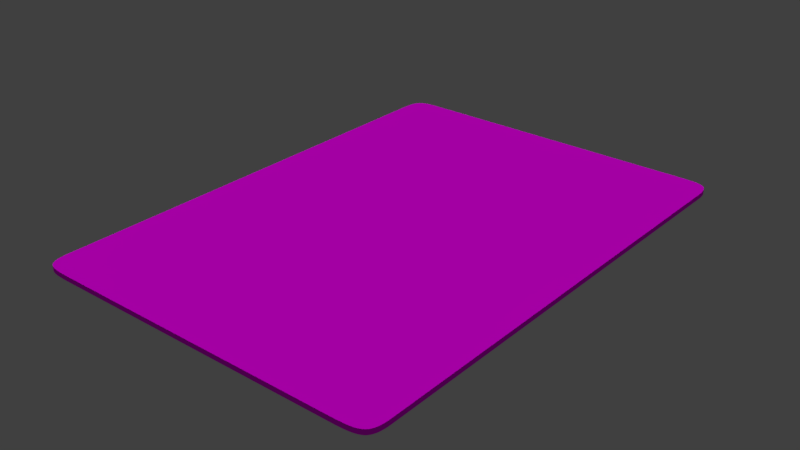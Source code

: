 # Source: bicycle_card_blue.blend  (saved by Blender 2.79.0; exported with 4.5.12 LTS)
import bpy
from mathutils import Matrix  # noqa: F401  (used for matrix-valued properties, if any)

bpy.ops.wm.read_factory_settings(use_empty=True)
scene = bpy.context.scene
scene.name = 'Scene'

# ---- collections
col_collection_1 = bpy.data.collections.new('Collection 1'); scene.collection.children.link(col_collection_1)

# ---- images (referenced by path relative to the original .blend; pixels are not part of the script)
import os
ASSET_DIR = os.environ.get("B2B_ASSET_DIR", "")  # directory of the original .blend (textures are referenced by path, not embedded)
HERE = os.path.dirname(os.path.abspath(__file__))  # packed textures are extracted next to this script under _unpacked/

def load_image(name, relpath, width, height, colorspace="sRGB"):
    """Load a texture the original file referenced (path relative to the .blend, or extracted next to this script)."""
    p = next((c for c in (os.path.join(HERE, relpath), os.path.join(ASSET_DIR, relpath)) if relpath and os.path.exists(c)), "")
    if p:
        img = bpy.data.images.load(p, check_existing=True)
        img.name = name
    else:  # same state as the original file: an image datablock whose file is absent (Cycles renders it pink)
        img = bpy.data.images.new(name, width, height)
        img.source = "FILE"
        img.filepath = "//" + (relpath or name)
    img.colorspace_settings.name = colorspace
    return img
img_card_template_blue_png = load_image('card_template_blue.png', 'card_template_blue.png', 1024, 1024, 'sRGB')

# ---- materials (node trees are filled in below, after node groups)
mat_card = bpy.data.materials.new('card')
mat_card.alpha_threshold = 0.0
mat_card.roughness = 0.5
mat_card.line_color = (0.0, 0.0, 0.0, 1.0)

# ---- material node trees
mat_card.use_nodes = True; mat_card.node_tree.nodes.clear()
_N = mat_card.node_tree.nodes; _L = mat_card.node_tree.links
n0 = _N.new('ShaderNodeOutputMaterial'); n0.name = 'Material Output'; n0.location = (300, 300)
n1 = _N.new('ShaderNodeBsdfDiffuse'); n1.name = 'Diffuse BSDF'; n1.location = (10, 300)
n2 = _N.new('ShaderNodeTexImage'); n2.name = 'Image Texture'; n2.location = (-233, 383)
n2.width = 140
n2.image = img_card_template_blue_png
_L.new(n1.outputs[0], n0.inputs[0])
_L.new(n2.outputs[0], n1.inputs[0])
n0.is_active_output = True

# ---- world
world_world = bpy.data.worlds.new('World'); scene.world = world_world
world_world.color = (0.05088, 0.05088, 0.05088)
world_world.use_sun_shadow = False
world_world.sun_shadow_jitter_overblur = 0.0
world_world.cycles.sampling_method = 'MANUAL'

# ---- lights
light_sun_001 = bpy.data.lights.new('Sun.001', 'SUN')
light_sun_001.transmission_factor = 0.0
light_sun_001.angle = 0.1993
light_sun_001.energy = 1.0
light_sun_001.shadow_buffer_clip_start = 0.5
light_sun_001.shadow_soft_size = 0.1
light_sun_001.shadow_cascade_max_distance = 1000.0
light_sun = bpy.data.lights.new('Sun', 'SUN')
light_sun.transmission_factor = 0.0
light_sun.angle = 0.1993
light_sun.energy = 1.0
light_sun.shadow_buffer_clip_start = 0.5
light_sun.shadow_soft_size = 0.1
light_sun.shadow_cascade_max_distance = 1000.0

# ---- meshes
me_plane = bpy.data.meshes.new('Plane')
me_plane.from_pydata([(0.6906, 1.358, 0.0), (-0.7068, 1.358, 0.0), (0.5795, -1.346, 0.0), (0.5951, -1.346, 0.0), (0.6102, -1.345, 0.0), (0.6246, -1.343, 0.0), (0.638, -1.34, 0.0), (0.6502, -1.335, 0.0), (0.6609, -1.328, 0.0), (0.6906, 1.375, 0.0), (0.6904, 1.393, 0.0), (0.6896, 1.411, 0.0), (0.6882, 1.428, 0.0), (0.6857, 1.446, 0.0), (0.6819, 1.461, 0.0), (0.6767, 1.476, 0.0), (-0.5957, 1.516, 0.0), (-0.6113, 1.515, 0.0), (-0.6264, 1.514, 0.0), (-0.6408, 1.512, 0.0), (-0.6542, 1.509, 0.0), (-0.6664, 1.504, 0.0), (-0.6771, 1.497, 0.0), (-0.7068, -1.206, 0.0), (-0.7066, -1.224, 0.0), (-0.7058, -1.242, 0.0), (-0.7044, -1.26, 0.0), (-0.7019, -1.277, 0.0), (-0.6982, -1.292, 0.0), (-0.6929, -1.307, 0.0), (-0.6771, -1.328, 0.0), (-0.6664, -1.335, 0.0), (-0.6542, -1.34, 0.0), (-0.6408, -1.343, 0.0), (-0.6264, -1.345, 0.0), (-0.6113, -1.346, 0.0), (-0.5957, -1.346, 0.0), (0.6609, 1.497, 0.0), (0.6502, 1.504, 0.0), (0.638, 1.509, 0.0), (0.6246, 1.512, 0.0), (0.6102, 1.514, 0.0), (0.5951, 1.515, 0.0), (0.5795, 1.516, 0.0), (-0.6929, 1.476, 0.0), (-0.6982, 1.461, 0.0), (-0.7019, 1.446, 0.0), (-0.7044, 1.428, 0.0), (-0.7058, 1.411, 0.0), (-0.7066, 1.393, 0.0), (-0.7068, 1.375, 0.0), (0.6767, -1.307, 0.0), (0.6819, -1.292, 0.0), (0.6857, -1.277, 0.0), (0.6882, -1.26, 0.0), (0.6896, -1.242, 0.0), (0.6904, -1.224, 0.0), (0.6906, -1.206, 0.0), (0.6906, -1.19, 0.0), (-0.7068, -1.19, 0.0), (0.6698, -1.319, 0.0), (0.6698, 1.488, 0.0), (-0.686, -1.319, 0.0), (-0.686, 1.488, 0.0), (-0.5798, -1.346, 0.0), (0.5636, -1.346, 0.0), (0.5636, 1.516, 0.0), (-0.5798, 1.516, 0.0), (0.6906, 1.358, -0.03469), (-0.7068, 1.358, -0.03469), (0.5795, -1.346, -0.03469), (0.5951, -1.346, -0.03469), (0.6102, -1.345, -0.03469), (0.6246, -1.343, -0.03469), (0.638, -1.34, -0.03469), (0.6502, -1.335, -0.03469), (0.6609, -1.328, -0.03469), (0.6906, 1.375, -0.03469), (0.6904, 1.393, -0.03469), (0.6896, 1.411, -0.03469), (0.6882, 1.428, -0.03469), (0.6857, 1.446, -0.03469), (0.6819, 1.461, -0.03469), (0.6767, 1.476, -0.03469), (-0.5957, 1.516, -0.03469), (-0.6113, 1.515, -0.03469), (-0.6264, 1.514, -0.03469), (-0.6408, 1.512, -0.03469), (-0.6542, 1.509, -0.03469), (-0.6664, 1.504, -0.03469), (-0.6771, 1.497, -0.03469), (-0.7068, -1.206, -0.03469), (-0.7066, -1.224, -0.03469), (-0.7058, -1.242, -0.03469), (-0.7044, -1.26, -0.03469), (-0.7019, -1.277, -0.03469), (-0.6982, -1.292, -0.03469), (-0.6929, -1.307, -0.03469), (-0.6771, -1.328, -0.03469), (-0.6664, -1.335, -0.03469), (-0.6542, -1.34, -0.03469), (-0.6408, -1.343, -0.03469), (-0.6264, -1.345, -0.03469), (-0.6113, -1.346, -0.03469), (-0.5957, -1.346, -0.03469), (0.6609, 1.497, -0.03469), (0.6502, 1.504, -0.03469), (0.638, 1.509, -0.03469), (0.6246, 1.512, -0.03469), (0.6102, 1.514, -0.03469), (0.5951, 1.515, -0.03469), (0.5795, 1.516, -0.03469), (-0.6929, 1.476, -0.03469), (-0.6982, 1.461, -0.03469), (-0.7019, 1.446, -0.03469), (-0.7044, 1.428, -0.03469), (-0.7058, 1.411, -0.03469), (-0.7066, 1.393, -0.03469), (-0.7068, 1.375, -0.03469), (0.6767, -1.307, -0.03469), (0.6819, -1.292, -0.03469), (0.6857, -1.277, -0.03469), (0.6882, -1.26, -0.03469), (0.6896, -1.242, -0.03469), (0.6904, -1.224, -0.03469), (0.6906, -1.206, -0.03469), (0.6906, -1.19, -0.03469), (-0.7068, -1.19, -0.03469), (0.6698, -1.319, -0.03469), (0.6698, 1.488, -0.03469), (-0.686, -1.319, -0.03469), (-0.686, 1.488, -0.03469), (-0.5798, -1.346, -0.03469), (0.5636, -1.346, -0.03469), (0.5636, 1.516, -0.03469), (-0.5798, 1.516, -0.03469)], [], [(0, 58, 59, 1), (50, 49, 48, 47, 46, 45, 44, 63, 22, 21, 20, 19, 18, 17, 16, 67, 66, 43, 42, 41, 40, 39, 38, 37, 61, 15, 14, 13, 12, 11, 10, 9, 0, 1), (65, 64, 36, 35, 34, 33, 32, 31, 30, 62, 29, 28, 27, 26, 25, 24, 23, 59, 58, 57, 56, 55, 54, 53, 52, 51, 60, 8, 7, 6, 5, 4, 3, 2), (68, 69, 127, 126), (118, 69, 68, 77, 78, 79, 80, 81, 82, 83, 129, 105, 106, 107, 108, 109, 110, 111, 134, 135, 84, 85, 86, 87, 88, 89, 90, 131, 112, 113, 114, 115, 116, 117), (133, 70, 71, 72, 73, 74, 75, 76, 128, 119, 120, 121, 122, 123, 124, 125, 126, 127, 91, 92, 93, 94, 95, 96, 97, 130, 98, 99, 100, 101, 102, 103, 104, 132), (49, 50, 118, 117), (26, 27, 95, 94), (3, 4, 72, 71), (60, 51, 119, 128), (27, 28, 96, 95), (4, 5, 73, 72), (51, 52, 120, 119), (28, 29, 97, 96), (5, 6, 74, 73), (52, 53, 121, 120), (29, 62, 130, 97), (6, 7, 75, 74), (53, 54, 122, 121), (62, 30, 98, 130), (7, 8, 76, 75), (54, 55, 123, 122), (30, 31, 99, 98), (8, 60, 128, 76), (55, 56, 124, 123), (31, 32, 100, 99), (50, 1, 69, 118), (56, 57, 125, 124), (32, 33, 101, 100), (9, 10, 78, 77), (66, 67, 135, 134), (33, 34, 102, 101), (10, 11, 79, 78), (64, 65, 133, 132), (34, 35, 103, 102), (11, 12, 80, 79), (57, 58, 126, 125), (35, 36, 104, 103), (12, 13, 81, 80), (36, 64, 132, 104), (13, 14, 82, 81), (59, 23, 91, 127), (61, 37, 105, 129), (14, 15, 83, 82), (37, 38, 106, 105), (15, 61, 129, 83), (38, 39, 107, 106), (67, 16, 84, 135), (39, 40, 108, 107), (16, 17, 85, 84), (40, 41, 109, 108), (17, 18, 86, 85), (41, 42, 110, 109), (18, 19, 87, 86), (42, 43, 111, 110), (19, 20, 88, 87), (43, 66, 134, 111), (20, 21, 89, 88), (63, 44, 112, 131), (21, 22, 90, 89), (44, 45, 113, 112), (22, 63, 131, 90), (58, 0, 68, 126), (45, 46, 114, 113), (0, 9, 77, 68), (46, 47, 115, 114), (23, 24, 92, 91), (1, 59, 127, 69), (47, 48, 116, 115), (24, 25, 93, 92), (65, 2, 70, 133), (48, 49, 117, 116), (25, 26, 94, 93), (2, 3, 71, 70)])
_uv = me_plane.uv_layers.new(name='UVMap')
_uv.uv.foreach_set('vector', [0.03313, 0.2247, 0.03313, 0.8989, 0.3445, 0.8989, 0.3445, 0.2247, 0.3445, 0.2213, 0.3443, 0.2178, 0.344, 0.2142, 0.3433, 0.2106, 0.3421, 0.2072, 0.3403, 0.204, 0.3378, 0.2011, 0.3344, 0.1987, 0.3301, 0.1968, 0.3249, 0.1954, 0.3191, 0.1944, 0.3126, 0.1938, 0.3056, 0.1934, 0.2983, 0.1932, 0.2908, 0.1931, 0.2831, 0.1931, 0.0945, 0.1931, 0.08682, 0.1931, 0.07927, 0.1932, 0.07196, 0.1934, 0.06501, 0.1938, 0.05854, 0.1944, 0.05267, 0.1954, 0.04751, 0.1968, 0.0432, 0.1987, 0.03984, 0.2011, 0.03732, 0.204, 0.03553, 0.2072, 0.03433, 0.2106, 0.03361, 0.2142, 0.03325, 0.2178, 0.03313, 0.2213, 0.03313, 0.2247, 0.3445, 0.2247, 0.0945, 0.9304, 0.2831, 0.9304, 0.2908, 0.9304, 0.2983, 0.9304, 0.3056, 0.9302, 0.3126, 0.9298, 0.3191, 0.9291, 0.3249, 0.9281, 0.3301, 0.9267, 0.3344, 0.9248, 0.3378, 0.9224, 0.3403, 0.9196, 0.3421, 0.9164, 0.3433, 0.913, 0.344, 0.9095, 0.3443, 0.9059, 0.3445, 0.9023, 0.3445, 0.8989, 0.03313, 0.8989, 0.03313, 0.9023, 0.03325, 0.9059, 0.03361, 0.9095, 0.03433, 0.913, 0.03553, 0.9164, 0.03732, 0.9196, 0.03984, 0.9224, 0.0432, 0.9248, 0.04751, 0.9267, 0.05267, 0.9281, 0.05854, 0.9291, 0.06501, 0.9298, 0.07196, 0.9302, 0.07927, 0.9304, 0.08682, 0.9304, 0.9707, 0.2216, 0.6458, 0.2216, 0.6458, 0.9112, 0.9707, 0.9112, 0.6458, 0.2191, 0.6458, 0.2216, 0.9707, 0.2216, 0.9707, 0.2191, 0.9707, 0.2164, 0.9705, 0.2136, 0.9701, 0.2109, 0.9695, 0.2083, 0.9687, 0.2059, 0.9674, 0.2037, 0.9658, 0.2019, 0.9637, 0.2004, 0.9612, 0.1994, 0.9583, 0.1986, 0.9551, 0.1981, 0.9517, 0.1978, 0.9482, 0.1976, 0.9445, 0.1976, 0.9407, 0.1976, 0.6758, 0.1976, 0.672, 0.1976, 0.6684, 0.1976, 0.6648, 0.1978, 0.6614, 0.1981, 0.6582, 0.1986, 0.6554, 0.1994, 0.6528, 0.2004, 0.6507, 0.2019, 0.6491, 0.2037, 0.6479, 0.2059, 0.647, 0.2083, 0.6464, 0.2109, 0.646, 0.2136, 0.6459, 0.2164, 0.9407, 0.9352, 0.9445, 0.9352, 0.9482, 0.9351, 0.9517, 0.935, 0.9551, 0.9347, 0.9583, 0.9341, 0.9612, 0.9334, 0.9637, 0.9323, 0.9658, 0.9309, 0.9674, 0.9291, 0.9687, 0.9269, 0.9695, 0.9245, 0.9701, 0.9219, 0.9705, 0.9192, 0.9707, 0.9165, 0.9707, 0.9138, 0.9707, 0.9112, 0.6458, 0.9112, 0.6458, 0.9138, 0.6459, 0.9165, 0.646, 0.9192, 0.6464, 0.9219, 0.647, 0.9245, 0.6479, 0.9269, 0.6491, 0.9291, 0.6507, 0.9309, 0.6528, 0.9323, 0.6554, 0.9334, 0.6582, 0.9341, 0.6614, 0.9347, 0.6648, 0.935, 0.6684, 0.9351, 0.672, 0.9352, 0.6758, 0.9352, 0.5135, 0.6042, 0.5133, 0.6042, 0.5886, 0.8204, 0.5896, 0.8203, 0.4784, 0.6041, 0.4783, 0.6039, 0.3997, 0.8188, 0.4007, 0.8196, 0.4776, 0.5131, 0.4776, 0.5123, 0.396, 0.3173, 0.3959, 0.3221, 0.4779, 0.509, 0.478, 0.5086, 0.3981, 0.296, 0.3974, 0.2983, 0.4783, 0.6039, 0.4781, 0.6037, 0.3989, 0.8176, 0.3997, 0.8188, 0.4776, 0.5123, 0.4776, 0.5115, 0.3961, 0.3127, 0.396, 0.3173, 0.478, 0.5086, 0.4781, 0.5083, 0.3989, 0.2944, 0.3981, 0.296, 0.4781, 0.6037, 0.478, 0.6034, 0.3981, 0.8159, 0.3989, 0.8176, 0.4776, 0.5115, 0.4776, 0.5107, 0.3962, 0.3084, 0.3961, 0.3127, 0.4781, 0.5083, 0.4783, 0.5081, 0.3997, 0.2932, 0.3989, 0.2944, 0.478, 0.6034, 0.4779, 0.603, 0.3974, 0.8137, 0.3981, 0.8159, 0.4776, 0.5107, 0.4777, 0.5101, 0.3965, 0.3045, 0.3962, 0.3084, 0.4783, 0.5081, 0.4784, 0.5079, 0.4007, 0.2924, 0.3997, 0.2932, 0.4779, 0.603, 0.4778, 0.6025, 0.3969, 0.8109, 0.3974, 0.8137, 0.4777, 0.5101, 0.4778, 0.5095, 0.3969, 0.3011, 0.3965, 0.3045, 0.4784, 0.5079, 0.4786, 0.5078, 0.4016, 0.2919, 0.4007, 0.2924, 0.4778, 0.6025, 0.4777, 0.6019, 0.3965, 0.8075, 0.3969, 0.8109, 0.4778, 0.5095, 0.4779, 0.509, 0.3974, 0.2983, 0.3969, 0.3011, 0.4786, 0.5078, 0.4788, 0.5078, 0.4026, 0.2917, 0.4016, 0.2919, 0.4777, 0.6019, 0.4776, 0.6013, 0.3962, 0.8036, 0.3965, 0.8075, 0.5133, 0.6042, 0.5131, 0.6042, 0.5877, 0.8204, 0.5886, 0.8204, 0.4788, 0.5078, 0.4789, 0.5078, 0.4036, 0.2916, 0.4026, 0.2917, 0.4776, 0.6013, 0.4776, 0.6005, 0.3961, 0.7993, 0.3962, 0.8036, 0.5133, 0.5078, 0.5135, 0.5078, 0.5896, 0.2917, 0.5886, 0.2916, 0.5147, 0.5149, 0.5147, 0.5971, 0.5964, 0.7798, 0.5964, 0.3322, 0.4776, 0.6005, 0.4776, 0.5997, 0.396, 0.7947, 0.3961, 0.7993, 0.5135, 0.5078, 0.5136, 0.5078, 0.5906, 0.2919, 0.5896, 0.2917, 0.4776, 0.5971, 0.4776, 0.5149, 0.3959, 0.3322, 0.3959, 0.7798, 0.4776, 0.5997, 0.4776, 0.5988, 0.3959, 0.7899, 0.396, 0.7947, 0.5136, 0.5078, 0.5138, 0.5079, 0.5916, 0.2924, 0.5906, 0.2919, 0.4789, 0.5078, 0.4791, 0.5078, 0.4045, 0.2916, 0.4036, 0.2916, 0.4776, 0.5988, 0.4776, 0.598, 0.3959, 0.7849, 0.3959, 0.7899, 0.5138, 0.5079, 0.514, 0.5081, 0.5925, 0.2932, 0.5916, 0.2924, 0.4776, 0.598, 0.4776, 0.5971, 0.3959, 0.7798, 0.3959, 0.7849, 0.514, 0.5081, 0.5141, 0.5083, 0.5934, 0.2944, 0.5925, 0.2932, 0.4791, 0.6042, 0.4789, 0.6042, 0.4036, 0.8204, 0.4045, 0.8204, 0.5144, 0.509, 0.5145, 0.5095, 0.5953, 0.3011, 0.5948, 0.2983, 0.5141, 0.5083, 0.5143, 0.5086, 0.5942, 0.296, 0.5934, 0.2944, 0.5145, 0.5095, 0.5146, 0.5101, 0.5957, 0.3045, 0.5953, 0.3011, 0.5143, 0.5086, 0.5144, 0.509, 0.5948, 0.2983, 0.5942, 0.296, 0.5146, 0.5101, 0.5146, 0.5107, 0.596, 0.3084, 0.5957, 0.3045, 0.5147, 0.5971, 0.5147, 0.598, 0.5964, 0.7849, 0.5964, 0.7798, 0.5146, 0.5107, 0.5146, 0.5115, 0.5962, 0.3127, 0.596, 0.3084, 0.5147, 0.598, 0.5147, 0.5988, 0.5963, 0.7899, 0.5964, 0.7849, 0.5146, 0.5115, 0.5147, 0.5123, 0.5963, 0.3173, 0.5962, 0.3127, 0.5147, 0.5988, 0.5147, 0.5997, 0.5963, 0.7947, 0.5963, 0.7899, 0.5147, 0.5123, 0.5147, 0.5131, 0.5963, 0.3221, 0.5963, 0.3173, 0.5147, 0.5997, 0.5146, 0.6005, 0.5962, 0.7993, 0.5963, 0.7947, 0.5147, 0.5131, 0.5147, 0.514, 0.5964, 0.3271, 0.5963, 0.3221, 0.5146, 0.6005, 0.5146, 0.6013, 0.596, 0.8036, 0.5962, 0.7993, 0.5147, 0.514, 0.5147, 0.5149, 0.5964, 0.3322, 0.5964, 0.3271, 0.5146, 0.6013, 0.5146, 0.6019, 0.5957, 0.8075, 0.596, 0.8036, 0.5144, 0.603, 0.5143, 0.6034, 0.5942, 0.8159, 0.5948, 0.8137, 0.5146, 0.6019, 0.5145, 0.6025, 0.5953, 0.8109, 0.5957, 0.8075, 0.5143, 0.6034, 0.5141, 0.6037, 0.5934, 0.8176, 0.5942, 0.8159, 0.5145, 0.6025, 0.5144, 0.603, 0.5948, 0.8137, 0.5953, 0.8109, 0.4791, 0.5078, 0.5131, 0.5078, 0.5877, 0.2916, 0.4045, 0.2916, 0.5141, 0.6037, 0.514, 0.6039, 0.5925, 0.8188, 0.5934, 0.8176, 0.5131, 0.5078, 0.5133, 0.5078, 0.5886, 0.2916, 0.5877, 0.2916, 0.514, 0.6039, 0.5138, 0.6041, 0.5916, 0.8196, 0.5925, 0.8188, 0.4789, 0.6042, 0.4788, 0.6042, 0.4026, 0.8203, 0.4036, 0.8204, 0.5131, 0.6042, 0.4791, 0.6042, 0.4045, 0.8204, 0.5877, 0.8204, 0.5138, 0.6041, 0.5136, 0.6042, 0.5906, 0.8201, 0.5916, 0.8196, 0.4788, 0.6042, 0.4786, 0.6042, 0.4016, 0.8201, 0.4026, 0.8203, 0.4776, 0.5149, 0.4776, 0.514, 0.3959, 0.3271, 0.3959, 0.3322, 0.5136, 0.6042, 0.5135, 0.6042, 0.5896, 0.8203, 0.5906, 0.8201, 0.4786, 0.6042, 0.4784, 0.6041, 0.4007, 0.8196, 0.4016, 0.8201, 0.4776, 0.514, 0.4776, 0.5131, 0.3959, 0.3221, 0.3959, 0.3271])
me_plane.materials.append(mat_card)
me_plane.use_remesh_preserve_volume = False
me_plane.use_remesh_preserve_attributes = False
me_plane.use_mirror_vertex_groups = False
me_plane.update()

# ---- objects
ob_sun_001 = bpy.data.objects.new('Sun.001', light_sun_001)
ob_sun = bpy.data.objects.new('Sun', light_sun)
ob_plane = bpy.data.objects.new('Plane', me_plane)

# ---- transforms, parenting, visibility, modifiers, constraints
ob_sun_001.location = (9.107, 0.0, -5.501)
ob_sun_001.rotation_euler = (3.142, -0.0, 0.0)
ob_sun_001.lineart.crease_threshold = 0.0
ob_sun.location = (9.107, 0.0, 3.71)
ob_sun.lineart.crease_threshold = 0.0
ob_plane.location = (0.0, 0.0, 0.0)
ob_plane.rotation_euler = (0.0, -0.0, 3.142)
ob_plane.scale = (1.805, 1.222, 1.0)
ob_plane.lineart.crease_threshold = 0.0
_m = ob_plane.modifiers.new('Array', 'ARRAY')
_m.show_render = False
_m.count = 52
_m.constant_offset_displace = (0.0, 0.0, 0.0)
_m.relative_offset_displace = (0.1, 0.0, 1.0)

# ---- collection membership
col_collection_1.objects.link(ob_sun_001)
col_collection_1.objects.link(ob_sun)
col_collection_1.objects.link(ob_plane)

# ---- scene / render settings (as saved in the file)
scene.frame_start = 1; scene.frame_end = 250; scene.frame_set(2)
scene.render.engine = 'CYCLES'
scene.render.resolution_percentage = 50
scene.render.dither_intensity = 0.0
scene.cycles.use_denoising = False
scene.cycles.samples = 128
scene.cycles.sampling_pattern = 'TABULATED_SOBOL'
scene.cycles.use_adaptive_sampling = False
scene.cycles.use_light_tree = False
scene.cycles.blur_glossy = 0.0
scene.cycles.sample_clamp_indirect = 0.0
scene.view_settings.view_transform = 'Standard'
bpy.context.view_layer.update()

# ---- added for rendering (the .blend has no active camera): camera
cam_auto = bpy.data.cameras.new('AutoCamera')
cam_auto.lens = 50.0
cam_auto.sensor_width = 36.0
cam_auto.clip_end = 1000.0
ob_auto_camera = bpy.data.objects.new('AutoCamera', cam_auto)
scene.collection.objects.link(ob_auto_camera)
ob_auto_camera.location = (4.00446, -4.89125, 3.17452)
ob_auto_camera.rotation_euler = (1.09748, -7.21219e-08, 0.694738)
scene.camera = ob_auto_camera
bpy.context.view_layer.update()
